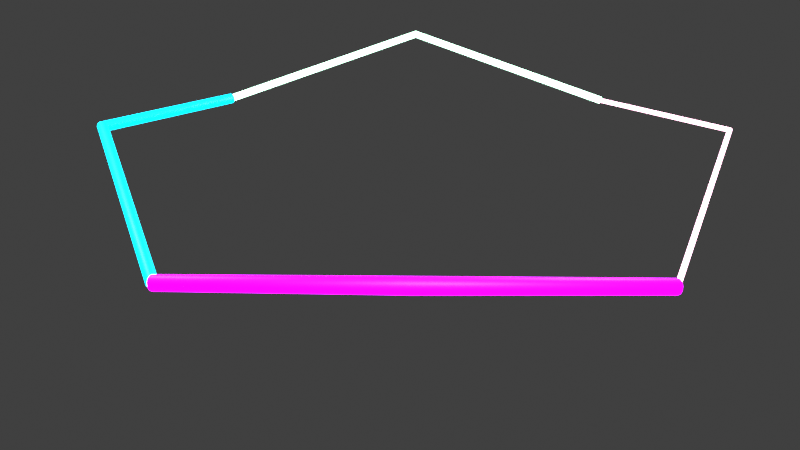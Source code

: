 # Source: delta_sigma_static.blend  (saved by Blender 3.0.42; exported with 4.5.12 LTS)
import bpy
from mathutils import Matrix  # noqa: F401  (used for matrix-valued properties, if any)

bpy.ops.wm.read_factory_settings(use_empty=True)
scene = bpy.context.scene
scene.name = 'Scene'

# ---- collections
col_collection = bpy.data.collections.new('Collection'); scene.collection.children.link(col_collection)

# ---- materials (node trees are filled in below, after node groups)
mat_mat_ds_arc_0 = bpy.data.materials.new('Mat_DS_Arc_0')
mat_mat_ds_arc_0.use_transparent_shadow = False
mat_mat_ds_arc_1 = bpy.data.materials.new('Mat_DS_Arc_1')
mat_mat_ds_arc_1.use_transparent_shadow = False
mat_mat_ds_arc_2 = bpy.data.materials.new('Mat_DS_Arc_2')
mat_mat_ds_arc_2.use_transparent_shadow = False
mat_mat_ds_arc_3 = bpy.data.materials.new('Mat_DS_Arc_3')
mat_mat_ds_arc_3.use_transparent_shadow = False

# ---- material node trees
mat_mat_ds_arc_0.use_nodes = True; mat_mat_ds_arc_0.node_tree.nodes.clear()
_N = mat_mat_ds_arc_0.node_tree.nodes; _L = mat_mat_ds_arc_0.node_tree.links
n0 = _N.new('ShaderNodeBsdfPrincipled'); n0.name = 'Principled BSDF'; n0.location = (10, 300)
n0.distribution = 'GGX'
n0.subsurface_method = 'RANDOM_WALK_SKIN'
n0.inputs[0].default_value = (1.0, 0.5, 0.7, 1.0)
n0.inputs[3].default_value = 1.45
n0.inputs[27].default_value = (1.0, 0.5, 0.7, 1.0)
n0.inputs[28].default_value = 6.0
n1 = _N.new('ShaderNodeOutputMaterial'); n1.name = 'Material Output'; n1.location = (300, 300)
_L.new(n0.outputs[0], n1.inputs[0])
n1.is_active_output = True
mat_mat_ds_arc_1.use_nodes = True; mat_mat_ds_arc_1.node_tree.nodes.clear()
_N = mat_mat_ds_arc_1.node_tree.nodes; _L = mat_mat_ds_arc_1.node_tree.links
n0 = _N.new('ShaderNodeBsdfPrincipled'); n0.name = 'Principled BSDF'; n0.location = (10, 300)
n0.distribution = 'GGX'
n0.subsurface_method = 'RANDOM_WALK_SKIN'
n0.inputs[0].default_value = (0.5, 1.0, 0.7, 1.0)
n0.inputs[3].default_value = 1.45
n0.inputs[27].default_value = (0.5, 1.0, 0.7, 1.0)
n0.inputs[28].default_value = 6.0
n1 = _N.new('ShaderNodeOutputMaterial'); n1.name = 'Material Output'; n1.location = (300, 300)
_L.new(n0.outputs[0], n1.inputs[0])
n1.is_active_output = True
mat_mat_ds_arc_2.use_nodes = True; mat_mat_ds_arc_2.node_tree.nodes.clear()
_N = mat_mat_ds_arc_2.node_tree.nodes; _L = mat_mat_ds_arc_2.node_tree.links
n0 = _N.new('ShaderNodeBsdfPrincipled'); n0.name = 'Principled BSDF'; n0.location = (10, 300)
n0.distribution = 'GGX'
n0.subsurface_method = 'RANDOM_WALK_SKIN'
n0.inputs[0].default_value = (0.0, 0.5, 0.7, 1.0)
n0.inputs[3].default_value = 1.45
n0.inputs[27].default_value = (0.0, 0.5, 0.7, 1.0)
n0.inputs[28].default_value = 6.0
n1 = _N.new('ShaderNodeOutputMaterial'); n1.name = 'Material Output'; n1.location = (300, 300)
_L.new(n0.outputs[0], n1.inputs[0])
n1.is_active_output = True
mat_mat_ds_arc_3.use_nodes = True; mat_mat_ds_arc_3.node_tree.nodes.clear()
_N = mat_mat_ds_arc_3.node_tree.nodes; _L = mat_mat_ds_arc_3.node_tree.links
n0 = _N.new('ShaderNodeBsdfPrincipled'); n0.name = 'Principled BSDF'; n0.location = (10, 300)
n0.distribution = 'GGX'
n0.subsurface_method = 'RANDOM_WALK_SKIN'
n0.inputs[0].default_value = (0.5, 0.0, 0.7, 1.0)
n0.inputs[3].default_value = 1.45
n0.inputs[27].default_value = (0.5, 0.0, 0.7, 1.0)
n0.inputs[28].default_value = 6.0
n1 = _N.new('ShaderNodeOutputMaterial'); n1.name = 'Material Output'; n1.location = (300, 300)
_L.new(n0.outputs[0], n1.inputs[0])
n1.is_active_output = True

# ---- world
world_world = bpy.data.worlds.new('World'); scene.world = world_world
world_world.use_nodes = True; world_world.node_tree.nodes.clear()
_N = world_world.node_tree.nodes; _L = world_world.node_tree.links
n0 = _N.new('ShaderNodeOutputWorld'); n0.name = 'World Output'; n0.location = (300, 300)
n1 = _N.new('ShaderNodeBackground'); n1.name = 'Background'; n1.location = (10, 300)
n1.inputs[0].default_value = (0.05088, 0.05088, 0.05088, 1.0)
_L.new(n1.outputs[0], n0.inputs[0])
n0.is_active_output = True
world_world.color = (0.05088, 0.05088, 0.05088)
world_world.use_sun_shadow = False
world_world.sun_shadow_jitter_overblur = 0.0

# ---- cameras
cam_flyxioncam_v3_1 = bpy.data.cameras.new('FlyxionCam_v3_1')

# ---- lights
light_keylight_v3_1 = bpy.data.lights.new('KeyLight_v3_1', 'AREA')
light_keylight_v3_1.transmission_factor = 0.0
light_keylight_v3_1.energy = 1571.0
light_keylight_v3_1.shadow_soft_size = 0.25
light_keylight_v3_1.shadow_maximum_resolution = 0.006
light_keylight_v3_1.use_absolute_resolution = True
light_filllight_v3_1 = bpy.data.lights.new('FillLight_v3_1', 'AREA')
light_filllight_v3_1.transmission_factor = 0.0
light_filllight_v3_1.energy = 706.9
light_filllight_v3_1.shadow_soft_size = 0.25
light_filllight_v3_1.shadow_maximum_resolution = 0.006
light_filllight_v3_1.use_absolute_resolution = True
light_rimlight_v3_1 = bpy.data.lights.new('RimLight_v3_1', 'AREA')
light_rimlight_v3_1.transmission_factor = 0.0
light_rimlight_v3_1.energy = 1257.0
light_rimlight_v3_1.shadow_soft_size = 0.25
light_rimlight_v3_1.shadow_maximum_resolution = 0.006
light_rimlight_v3_1.use_absolute_resolution = True

# ---- curves / text
cu_ds_arc_0 = bpy.data.curves.new('DS_Arc_0', 'CURVE')
cu_ds_arc_0.dimensions = '3D'
_sp = cu_ds_arc_0.splines.new('POLY'); _sp.points.add(2)
_sp.points.foreach_set('co', [6.0, 0.0, 1.0, 1.0, 4.243, 4.243, 2.0, 1.0, 3.674e-16, 6.0, 1.0, 1.0])
cu_ds_arc_0.materials.append(mat_mat_ds_arc_0)
cu_ds_arc_0.bevel_depth = 0.05
cu_ds_arc_0.fill_mode = 'FULL'
cu_ds_arc_1 = bpy.data.curves.new('DS_Arc_1', 'CURVE')
cu_ds_arc_1.dimensions = '3D'
_sp = cu_ds_arc_1.splines.new('POLY'); _sp.points.add(2)
_sp.points.foreach_set('co', [3.674e-16, 6.0, 1.0, 1.0, -4.243, 4.243, 2.0, 1.0, -6.0, 7.348e-16, 1.0, 1.0])
cu_ds_arc_1.materials.append(mat_mat_ds_arc_1)
cu_ds_arc_1.bevel_depth = 0.08
cu_ds_arc_1.fill_mode = 'FULL'
cu_ds_arc_2 = bpy.data.curves.new('DS_Arc_2', 'CURVE')
cu_ds_arc_2.dimensions = '3D'
_sp = cu_ds_arc_2.splines.new('POLY'); _sp.points.add(2)
_sp.points.foreach_set('co', [-6.0, 7.348e-16, 1.0, 1.0, -4.243, -4.243, 2.0, 1.0, -1.102e-15, -6.0, 1.0, 1.0])
cu_ds_arc_2.materials.append(mat_mat_ds_arc_2)
cu_ds_arc_2.bevel_depth = 0.11
cu_ds_arc_2.fill_mode = 'FULL'
cu_ds_arc_3 = bpy.data.curves.new('DS_Arc_3', 'CURVE')
cu_ds_arc_3.dimensions = '3D'
_sp = cu_ds_arc_3.splines.new('POLY'); _sp.points.add(2)
_sp.points.foreach_set('co', [-1.102e-15, -6.0, 1.0, 1.0, 4.243, -4.243, 2.0, 1.0, 6.0, -1.47e-15, 1.0, 1.0])
cu_ds_arc_3.materials.append(mat_mat_ds_arc_3)
cu_ds_arc_3.bevel_depth = 0.14
cu_ds_arc_3.fill_mode = 'FULL'

# ---- objects
ob_flyxioncam_v3_1 = bpy.data.objects.new('FlyxionCam_v3_1', cam_flyxioncam_v3_1)
ob_keylight_v3_1 = bpy.data.objects.new('KeyLight_v3_1', light_keylight_v3_1)
ob_filllight_v3_1 = bpy.data.objects.new('FillLight_v3_1', light_filllight_v3_1)
ob_rimlight_v3_1 = bpy.data.objects.new('RimLight_v3_1', light_rimlight_v3_1)
ob_ds_arc_0 = bpy.data.objects.new('DS_Arc_0', cu_ds_arc_0)
ob_ds_arc_1 = bpy.data.objects.new('DS_Arc_1', cu_ds_arc_1)
ob_ds_arc_2 = bpy.data.objects.new('DS_Arc_2', cu_ds_arc_2)
ob_ds_arc_3 = bpy.data.objects.new('DS_Arc_3', cu_ds_arc_3)

# ---- transforms, parenting, visibility, modifiers, constraints
ob_flyxioncam_v3_1.location = (14.0, -14.0, 10.0)
ob_flyxioncam_v3_1.rotation_euler = (1.1, 0.0, 0.8)
ob_keylight_v3_1.location = (10.0, -8.0, 12.0)
ob_filllight_v3_1.location = (-8.0, -6.0, 8.0)
ob_rimlight_v3_1.location = (0.0, 10.0, 10.0)
ob_ds_arc_0.location = (0.0, 0.0, 0.0)
ob_ds_arc_1.location = (0.0, 0.0, 0.0)
ob_ds_arc_2.location = (0.0, 0.0, 0.0)
ob_ds_arc_3.location = (0.0, 0.0, 0.0)

# ---- collection membership
scene.collection.objects.link(ob_flyxioncam_v3_1)
scene.collection.objects.link(ob_keylight_v3_1)
scene.collection.objects.link(ob_filllight_v3_1)
scene.collection.objects.link(ob_rimlight_v3_1)
scene.collection.objects.link(ob_ds_arc_0)
scene.collection.objects.link(ob_ds_arc_1)
scene.collection.objects.link(ob_ds_arc_2)
scene.collection.objects.link(ob_ds_arc_3)

# ---- scene / render settings (as saved in the file)
scene.camera = ob_flyxioncam_v3_1
scene.frame_start = 1; scene.frame_end = 1; scene.frame_set(1)
scene.render.engine = 'BLENDER_EEVEE_NEXT'
scene.cycles.sampling_pattern = 'TABULATED_SOBOL'
scene.cycles.use_light_tree = False
scene.eevee.taa_render_samples = 32
scene.view_settings.view_transform = 'Standard'
bpy.context.view_layer.update()
